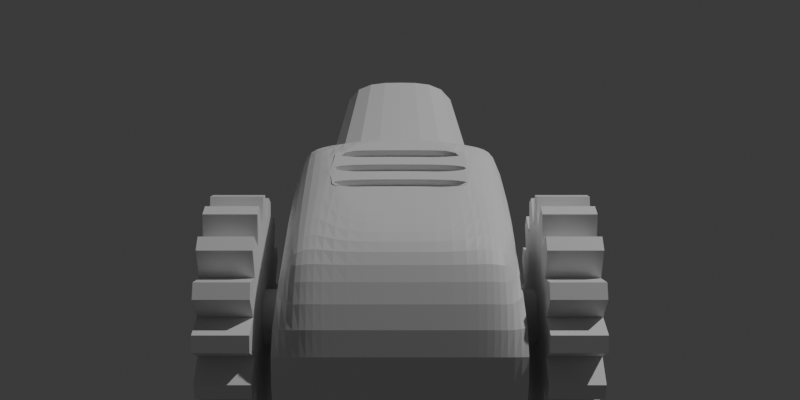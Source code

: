 # Source: grenade_launcher.blend  (saved by Blender 4.0.36; exported with 4.5.12 LTS)
import bpy
from mathutils import Matrix  # noqa: F401  (used for matrix-valued properties, if any)

bpy.ops.wm.read_factory_settings(use_empty=True)
scene = bpy.context.scene
scene.name = 'Scene'

# ---- collections
col_collection = bpy.data.collections.new('Collection'); scene.collection.children.link(col_collection)

# ---- materials (node trees are filled in below, after node groups)
mat_material = bpy.data.materials.new('Material')
mat_material.alpha_threshold = 0.0
mat_material.use_transparent_shadow = False
mat_material.roughness = 0.5
mat_material.line_color = (0.0, 0.0, 0.0, 1.0)

# ---- material node trees
mat_material.use_nodes = True; mat_material.node_tree.nodes.clear()
_N = mat_material.node_tree.nodes; _L = mat_material.node_tree.links
n0 = _N.new('ShaderNodeOutputMaterial'); n0.name = 'Material Output'; n0.location = (300, 300)
n1 = _N.new('ShaderNodeBsdfPrincipled'); n1.name = 'Principled BSDF'; n1.location = (10, 300)
n1.inputs[3].default_value = 1.45
_L.new(n1.outputs[0], n0.inputs[0])
n0.is_active_output = True

# ---- world
world_world = bpy.data.worlds.new('World'); scene.world = world_world
world_world.use_nodes = True; world_world.node_tree.nodes.clear()
_N = world_world.node_tree.nodes; _L = world_world.node_tree.links
n0 = _N.new('ShaderNodeOutputWorld'); n0.name = 'World Output'; n0.location = (300, 300)
n1 = _N.new('ShaderNodeBackground'); n1.name = 'Background'; n1.location = (10, 300)
n1.inputs[0].default_value = (0.05088, 0.05088, 0.05088, 1.0)
_L.new(n1.outputs[0], n0.inputs[0])
n0.is_active_output = True
world_world.color = (0.05088, 0.05088, 0.05088)
world_world.use_sun_shadow = False
world_world.sun_shadow_jitter_overblur = 0.0

# ---- cameras
cam_camera = bpy.data.cameras.new('Camera')
cam_camera.clip_end = 100.0
cam_camera.ortho_scale = 7.314

# ---- lights
light_light = bpy.data.lights.new('Light', 'POINT')
light_light.transmission_factor = 0.0
light_light.use_soft_falloff = False
light_light.energy = 1000.0
light_light.shadow_soft_size = 0.1
light_light.shadow_maximum_resolution = 0.006
light_light.use_absolute_resolution = True

# ---- meshes
me_cube = bpy.data.meshes.new('Cube')
me_cube.from_pydata([(-0.3312, 0.398, -0.4014), (-0.3312, -0.2115, -0.3264), (-0.3312, -0.4048, 0.0), (-0.3312, 0.398, 0.0), (-0.2541, 0.4631, -0.4014), (-0.2541, -0.122, 0.3264), (-0.2541, -0.2115, -0.3264), (-0.2541, 0.398, 0.4014), (-0.2541, 0.4631, 0.0), (-0.2541, -0.4048, 0.0), (0.0, 0.4631, -0.4014), (0.0, -0.1602, 0.3264), (0.0, -0.2115, -0.3264), (0.0, 0.398, 0.4014), (0.0, 0.4631, 0.0), (0.0, -0.4048, 0.0), (0.0, 0.4641, 0.3323), (-0.3298, -0.2026, 0.2452), (-0.3312, 0.398, 0.3323), (-0.2533, 0.4641, 0.3323), (-0.2541, -0.2448, 0.2702), (0.0, -0.2448, 0.2702), (0.0, 0.3572, 0.3964), (0.0, 0.03617, 0.3569), (-0.1948, 0.3572, 0.3964), (-0.1948, 0.03617, 0.3569), (-0.1948, 0.398, 0.4014), (-0.1948, -0.1602, 0.3264), (0.0, 0.3114, 0.3908), (0.0, 0.2655, 0.3851), (0.0, 0.2196, 0.3795), (0.0, 0.1738, 0.3738), (0.0, 0.1279, 0.3682), (0.0, 0.08204, 0.3625), (-0.1994, 0.3114, 0.3908), (-0.1994, 0.2655, 0.3851), (-0.1994, 0.2196, 0.3795), (-0.1994, 0.1738, 0.3738), (-0.1994, 0.1279, 0.3682), (-0.1994, 0.08204, 0.3625), (0.0, 0.3138, 0.3714), (0.0, 0.2679, 0.3657), (0.0, 0.222, 0.3601), (0.0, 0.1762, 0.3544), (0.0, 0.1303, 0.3488), (0.0, 0.08442, 0.3431), (-0.1994, 0.3138, 0.3714), (-0.1994, 0.2679, 0.3657), (-0.1994, 0.222, 0.3601), (-0.1994, 0.1762, 0.3544), (-0.1994, 0.1303, 0.3488), (-0.1994, 0.08442, 0.3431), (-0.1948, 0.4631, -0.4014), (-0.1948, -0.2115, -0.3264), (-0.1948, -0.2448, 0.2702), (-0.1948, -0.4048, 0.0), (-0.1948, 0.4631, 0.0), (-0.1948, 0.4641, 0.3323), (-0.2715, 0.2447, -0.08751), (-0.2222, 1.149, -0.05105), (0.0, 0.246, 0.3624), (0.0, 1.149, -0.05105), (-0.2703, 0.246, 0.3624), (-0.2205, 1.151, 0.3591), (0.0, 1.151, 0.3591), (0.0, 0.2447, -0.08751)], [], [(17, 5, 7, 18), (17, 20, 5), (1, 2, 3, 0), (6, 9, 2, 1), (18, 7, 19), (19, 57, 56, 8), (12, 15, 55, 53), (0, 3, 8, 4), (0, 4, 6, 1), (21, 11, 27, 54), (13, 26, 24, 22), (4, 52, 53, 6), (4, 8, 56, 52), (15, 21, 54, 55), (14, 56, 57, 16), (13, 16, 57, 26), (3, 18, 19, 8), (2, 17, 18, 3), (9, 20, 17, 2), (33, 39, 25, 23), (22, 24, 34, 28), (24, 26, 7, 5, 27, 25, 39, 38, 37, 36, 35, 34), (25, 27, 11, 23), (30, 36, 48, 42), (29, 35, 36, 30), (34, 35, 47, 46), (31, 37, 38, 32), (39, 33, 45, 51), (40, 46, 47, 41), (42, 48, 49, 43), (44, 50, 51, 45), (38, 39, 51, 50), (37, 31, 43, 49), (28, 34, 46, 40), (36, 37, 49, 48), (32, 38, 50, 44), (35, 29, 41, 47), (53, 52, 10, 12), (52, 56, 14, 10), (54, 27, 5, 20), (55, 54, 20, 9), (53, 55, 9, 6), (26, 57, 19, 7), (64, 61, 59, 63), (62, 63, 59, 58), (60, 64, 63, 62), (65, 58, 59, 61)])
_k = {(0, 1): 1.0, (0, 3): 0.27768, (1, 2): 1.0, (3, 18): 0.27768, (3, 8): 1.0, (8, 19): 1.0, (13, 26): 0.10335, (14, 56): 1.0, (16, 57): 0.06264, (2, 17): 1.0, (7, 19): 0.10335, (7, 26): 0.10335, (34, 35): 1.0, (36, 37): 1.0, (38, 39): 1.0, (28, 34): 1.0, (29, 35): 1.0, (30, 36): 1.0, (31, 37): 1.0, (32, 38): 1.0, (33, 39): 1.0, (40, 41): 1.0, (42, 43): 1.0, (44, 45): 1.0, (46, 47): 1.0, (48, 49): 1.0, (50, 51): 1.0, (40, 46): 1.0, (41, 47): 1.0, (42, 48): 1.0, (43, 49): 1.0, (44, 50): 1.0, (45, 51): 1.0, (8, 56): 1.0, (19, 57): 0.06264, (58, 62): 1.0, (58, 59): 0.10444, (59, 61): 1.0, (59, 63): 1.0, (62, 63): 0.10444, (63, 64): 1.0, (60, 62): 1.0}
me_cube.attributes.new('crease_edge', 'FLOAT', 'EDGE').data.foreach_set('value', [_k.get((min(e.vertices), max(e.vertices)), 0.0) for e in me_cube.edges])
_uv = me_cube.uv_layers.new(name='UVMap')
_uv.uv.foreach_set('vector', [0.6035, 0.0, 0.7917, 0.75, 0.7917, 0.5, 0.6035, 0.25, 0.6035, 1.0, 0.6035, 0.9167, 0.625, 0.9167, 0.375, 0.0, 0.5, 0.0, 0.5, 0.25, 0.375, 0.25, 0.375, 0.9167, 0.5, 0.9167, 0.5, 1.0, 0.375, 1.0, 0.8104, 0.4569, 0.7917, 0.5, 0.7414, 0.4713, 0.7414, 0.4713, 0.5775, 0.3671, 0.5, 0.345, 0.5, 0.3333, 0.375, 0.875, 0.5, 0.875, 0.5, 0.9071, 0.375, 0.9066, 0.375, 0.25, 0.5, 0.25, 0.5, 0.3333, 0.375, 0.3333, 0.125, 0.5, 0.2083, 0.5, 0.2083, 0.75, 0.125, 0.75, 0.6035, 0.875, 0.625, 0.875, 0.625, 0.9073, 0.6035, 0.9075, 0.75, 0.5, 0.7825, 0.5, 0.7827, 0.5167, 0.75, 0.5167, 0.2083, 0.5, 0.2193, 0.5, 0.2184, 0.75, 0.2083, 0.75, 0.375, 0.3333, 0.5, 0.3333, 0.5, 0.345, 0.375, 0.3443, 0.5, 0.875, 0.6035, 0.875, 0.6035, 0.9075, 0.5, 0.9071, 0.5, 0.375, 0.5, 0.345, 0.5775, 0.3671, 0.0, 0.0, 0.75, 0.5, 0.0, 0.0, 0.5775, 0.3671, 0.7825, 0.5, 0.5, 0.25, 0.8104, 0.4569, 0.7414, 0.4713, 0.5, 0.3333, 0.5, 0.0, 0.6035, 0.0, 0.6035, 0.25, 0.5, 0.25, 0.5, 0.9167, 0.6035, 0.9167, 0.6035, 1.0, 0.5, 1.0, 0.75, 0.6296, 0.7827, 0.6296, 0.7827, 0.6484, 0.75, 0.6484, 0.75, 0.5167, 0.7827, 0.5167, 0.7827, 0.5355, 0.75, 0.5355, 0.7827, 0.5167, 0.7825, 0.5, 0.7917, 0.5, 0.7917, 0.75, 0.7823, 0.75, 0.7827, 0.6484, 0.7827, 0.6296, 0.7827, 0.6108, 0.7827, 0.592, 0.7827, 0.5732, 0.7827, 0.5543, 0.7827, 0.5355, 0.7827, 0.6484, 0.7823, 0.75, 0.75, 0.75, 0.75, 0.6484, 0.75, 0.5732, 0.7827, 0.5732, 0.7827, 0.5732, 0.75, 0.5732, 0.75, 0.5543, 0.7827, 0.5543, 0.7827, 0.5732, 0.75, 0.5732, 0.7827, 0.5355, 0.7827, 0.5543, 0.7827, 0.5543, 0.7827, 0.5355, 0.75, 0.592, 0.7827, 0.592, 0.7827, 0.6108, 0.75, 0.6108, 0.7827, 0.6296, 0.75, 0.6296, 0.75, 0.6296, 0.7827, 0.6296, 0.75, 0.5355, 0.7827, 0.5355, 0.7827, 0.5543, 0.75, 0.5543, 0.75, 0.5732, 0.7827, 0.5732, 0.7827, 0.592, 0.75, 0.592, 0.75, 0.6108, 0.7827, 0.6108, 0.7827, 0.6296, 0.75, 0.6296, 0.7827, 0.6108, 0.7827, 0.6296, 0.7827, 0.6296, 0.7827, 0.6108, 0.7827, 0.592, 0.75, 0.592, 0.75, 0.592, 0.7827, 0.592, 0.75, 0.5355, 0.7827, 0.5355, 0.7827, 0.5355, 0.75, 0.5355, 0.7827, 0.5732, 0.7827, 0.592, 0.7827, 0.592, 0.7827, 0.5732, 0.75, 0.6108, 0.7827, 0.6108, 0.7827, 0.6108, 0.75, 0.6108, 0.7827, 0.5543, 0.75, 0.5543, 0.75, 0.5543, 0.7827, 0.5543, 0.2184, 0.75, 0.2193, 0.5, 0.25, 0.5, 0.25, 0.75, 0.375, 0.3443, 0.5, 0.345, 0.5, 0.375, 0.375, 0.375, 0.6035, 0.9075, 0.625, 0.9073, 0.625, 0.9167, 0.6035, 0.9167, 0.5, 0.9071, 0.6035, 0.9075, 0.6035, 0.9167, 0.5, 0.9167, 0.375, 0.9066, 0.5, 0.9071, 0.5, 0.9167, 0.375, 0.9167, 0.7825, 0.5, 0.5775, 0.3671, 0.7414, 0.4713, 0.7917, 0.5, 0.6035, 0.375, 0.5, 0.375, 0.5, 0.3333, 0.6035, 0.3333, 0.7414, 0.4713, 0.7414, 0.4713, 0.5, 0.3333, 0.5, 0.3333, 0.0, 0.0, 0.6035, 0.375, 0.7414, 0.4713, 0.7414, 0.4713, 0.0, 0.0, 0.5, 0.3333, 0.5, 0.3333, 0.5, 0.375])
me_cube.materials.append(mat_material)
me_cube.use_mirror_vertex_groups = False
me_cube.update()
me_cube_001 = bpy.data.meshes.new('Cube.001')
me_cube_001.from_pydata([(-0.5294, 0.07629, 0.02423), (-0.3819, 0.07629, 0.02423), (-0.5294, 0.07976, -0.006806), (-0.3819, 0.07976, -0.006806), (-0.5294, 0.07108, -0.03681), (-0.3819, 0.07108, -0.03681), (-0.5294, 0.05159, -0.06121), (-0.3819, 0.05159, -0.06121), (-0.5294, 0.02423, -0.07629), (-0.3819, 0.02423, -0.07629), (-0.5294, -0.006806, -0.07976), (-0.3819, -0.006806, -0.07976), (-0.5294, -0.03681, -0.07108), (-0.3819, -0.03681, -0.07108), (-0.5294, -0.06121, -0.05159), (-0.3819, -0.06121, -0.05159), (-0.5294, -0.07629, -0.02423), (-0.3819, -0.07629, -0.02423), (-0.5294, -0.07976, 0.006806), (-0.3819, -0.07976, 0.006806), (-0.5294, -0.07108, 0.03681), (-0.3819, -0.07108, 0.03681), (-0.5294, -0.05159, 0.06121), (-0.3819, -0.05159, 0.06121), (-0.5294, -0.02423, 0.07629), (-0.3819, -0.02423, 0.07629), (-0.5294, 0.006806, 0.07976), (-0.3819, 0.006806, 0.07976), (-0.5294, 0.03681, 0.07108), (-0.3819, 0.03681, 0.07108), (-0.5294, 0.06121, 0.05159), (-0.3819, 0.06121, 0.05159), (-0.3819, 0.07383, 0.3372), (-0.5294, 0.07383, 0.3372), (-0.5294, 0.1175, 0.3246), (-0.3819, 0.1175, 0.3246), (-0.3819, -0.06083, 0.3398), (-0.5294, -0.06083, 0.3398), (-0.5294, -0.01563, 0.3448), (-0.3819, -0.01563, 0.3448), (-0.3819, -0.1862, 0.2906), (-0.5294, -0.1862, 0.2906), (-0.5294, -0.1464, 0.3126), (-0.3819, -0.1464, 0.3126), (-0.3819, -0.2833, 0.1972), (-0.5294, -0.2833, 0.1972), (-0.5294, -0.2549, 0.2328), (-0.3819, -0.2549, 0.2328), (-0.3819, -0.3372, 0.07383), (-0.5294, -0.3372, 0.07383), (-0.5294, -0.3246, 0.1175), (-0.3819, -0.3246, 0.1175), (-0.3819, -0.3398, -0.06084), (-0.5294, -0.3398, -0.06084), (-0.5294, -0.3448, -0.01563), (-0.3819, -0.3448, -0.01563), (-0.3819, -0.2906, -0.1862), (-0.5294, -0.2906, -0.1862), (-0.5294, -0.3126, -0.1464), (-0.3819, -0.3126, -0.1464), (-0.3819, -0.1972, -0.2833), (-0.5294, -0.1972, -0.2833), (-0.5294, -0.2328, -0.2549), (-0.3819, -0.2328, -0.2549), (-0.3819, -0.07383, -0.3372), (-0.5294, -0.07383, -0.3372), (-0.5294, -0.1175, -0.3246), (-0.3819, -0.1175, -0.3246), (-0.3819, 0.06084, -0.3398), (-0.5294, 0.06084, -0.3398), (-0.5294, 0.01563, -0.3448), (-0.3819, 0.01563, -0.3448), (-0.3819, 0.1862, -0.2906), (-0.5294, 0.1862, -0.2906), (-0.5294, 0.1464, -0.3126), (-0.3819, 0.1464, -0.3126), (-0.3819, 0.2833, -0.1972), (-0.5294, 0.2833, -0.1972), (-0.5294, 0.2549, -0.2328), (-0.3819, 0.2549, -0.2328), (-0.3819, 0.3372, -0.07383), (-0.5294, 0.3372, -0.07383), (-0.5294, 0.3246, -0.1175), (-0.3819, 0.3246, -0.1175), (-0.5294, 0.3398, 0.06084), (-0.5294, 0.3448, 0.01563), (-0.3819, 0.3448, 0.01563), (-0.3819, 0.3398, 0.06084), (-0.5294, 0.3126, 0.1464), (-0.3819, 0.3126, 0.1464), (-0.3819, 0.2906, 0.1862), (-0.5294, 0.2906, 0.1862), (-0.3819, 0.1972, 0.2833), (-0.5294, 0.1972, 0.2833), (-0.5294, 0.2328, 0.2549), (-0.3819, 0.2328, 0.2549), (-0.5294, 0.2538, 0.08062), (-0.5294, 0.2653, -0.02264), (-0.3819, 0.2653, -0.02264), (-0.3819, 0.2538, 0.08062), (-0.5294, 0.2365, -0.1224), (-0.3819, 0.2365, -0.1224), (-0.5294, 0.1716, -0.2036), (-0.3819, 0.1716, -0.2036), (-0.5294, 0.08062, -0.2538), (-0.3819, 0.08062, -0.2538), (-0.5294, -0.02264, -0.2653), (-0.3819, -0.02264, -0.2653), (-0.5294, -0.1224, -0.2365), (-0.3819, -0.1224, -0.2365), (-0.5294, -0.2036, -0.1716), (-0.3819, -0.2036, -0.1716), (-0.5294, -0.2538, -0.08062), (-0.3819, -0.2538, -0.08062), (-0.5294, -0.2653, 0.02264), (-0.3819, -0.2653, 0.02264), (-0.5294, -0.2365, 0.1224), (-0.3819, -0.2365, 0.1224), (-0.5294, -0.1716, 0.2036), (-0.3819, -0.1716, 0.2036), (-0.5294, -0.08062, 0.2538), (-0.3819, -0.08062, 0.2538), (-0.5294, 0.02264, 0.2653), (-0.3819, 0.02264, 0.2653), (-0.5294, 0.1224, 0.2365), (-0.3819, 0.1224, 0.2365), (-0.5294, 0.2036, 0.1716), (-0.3819, 0.2036, 0.1716), (-4.273e-09, 0.07976, -0.006806), (-4.273e-09, 0.07629, 0.02423), (-4.273e-09, 0.07108, -0.03681), (-4.273e-09, 0.05159, -0.06121), (-4.273e-09, 0.02423, -0.07629), (-4.273e-09, -0.006806, -0.07976), (-4.273e-09, -0.03681, -0.07108), (-4.273e-09, -0.06121, -0.05159), (-4.273e-09, -0.07629, -0.02423), (-4.273e-09, -0.07976, 0.006806), (-4.273e-09, -0.07108, 0.03681), (-4.273e-09, -0.05159, 0.06121), (-4.273e-09, -0.02423, 0.07629), (-4.273e-09, 0.006806, 0.07976), (-4.273e-09, 0.03681, 0.07108), (-4.273e-09, 0.06121, 0.05159), (0.5294, 0.07629, 0.02423), (0.3819, 0.07629, 0.02423), (0.5294, 0.07976, -0.006806), (0.3819, 0.07976, -0.006806), (0.5294, 0.07108, -0.03681), (0.3819, 0.07108, -0.03681), (0.5294, 0.05159, -0.06121), (0.3819, 0.05159, -0.06121), (0.5294, 0.02423, -0.07629), (0.3819, 0.02423, -0.07629), (0.5294, -0.006806, -0.07976), (0.3819, -0.006806, -0.07976), (0.5294, -0.03681, -0.07108), (0.3819, -0.03681, -0.07108), (0.5294, -0.06121, -0.05159), (0.3819, -0.06121, -0.05159), (0.5294, -0.07629, -0.02423), (0.3819, -0.07629, -0.02423), (0.5294, -0.07976, 0.006806), (0.3819, -0.07976, 0.006806), (0.5294, -0.07108, 0.03681), (0.3819, -0.07108, 0.03681), (0.5294, -0.05159, 0.06121), (0.3819, -0.05159, 0.06121), (0.5294, -0.02423, 0.07629), (0.3819, -0.02423, 0.07629), (0.5294, 0.006806, 0.07976), (0.3819, 0.006806, 0.07976), (0.5294, 0.03681, 0.07108), (0.3819, 0.03681, 0.07108), (0.5294, 0.06121, 0.05159), (0.3819, 0.06121, 0.05159), (0.3819, 0.07383, 0.3372), (0.5294, 0.07383, 0.3372), (0.5294, 0.1175, 0.3246), (0.3819, 0.1175, 0.3246), (0.3819, -0.06083, 0.3398), (0.5294, -0.06083, 0.3398), (0.5294, -0.01563, 0.3448), (0.3819, -0.01563, 0.3448), (0.3819, -0.1862, 0.2906), (0.5294, -0.1862, 0.2906), (0.5294, -0.1464, 0.3126), (0.3819, -0.1464, 0.3126), (0.3819, -0.2833, 0.1972), (0.5294, -0.2833, 0.1972), (0.5294, -0.2549, 0.2328), (0.3819, -0.2549, 0.2328), (0.3819, -0.3372, 0.07383), (0.5294, -0.3372, 0.07383), (0.5294, -0.3246, 0.1175), (0.3819, -0.3246, 0.1175), (0.3819, -0.3398, -0.06084), (0.5294, -0.3398, -0.06084), (0.5294, -0.3448, -0.01563), (0.3819, -0.3448, -0.01563), (0.3819, -0.2906, -0.1862), (0.5294, -0.2906, -0.1862), (0.5294, -0.3126, -0.1464), (0.3819, -0.3126, -0.1464), (0.3819, -0.1972, -0.2833), (0.5294, -0.1972, -0.2833), (0.5294, -0.2328, -0.2549), (0.3819, -0.2328, -0.2549), (0.3819, -0.07383, -0.3372), (0.5294, -0.07383, -0.3372), (0.5294, -0.1175, -0.3246), (0.3819, -0.1175, -0.3246), (0.3819, 0.06084, -0.3398), (0.5294, 0.06084, -0.3398), (0.5294, 0.01563, -0.3448), (0.3819, 0.01563, -0.3448), (0.3819, 0.1862, -0.2906), (0.5294, 0.1862, -0.2906), (0.5294, 0.1464, -0.3126), (0.3819, 0.1464, -0.3126), (0.3819, 0.2833, -0.1972), (0.5294, 0.2833, -0.1972), (0.5294, 0.2549, -0.2328), (0.3819, 0.2549, -0.2328), (0.3819, 0.3372, -0.07383), (0.5294, 0.3372, -0.07383), (0.5294, 0.3246, -0.1175), (0.3819, 0.3246, -0.1175), (0.5294, 0.3398, 0.06084), (0.5294, 0.3448, 0.01563), (0.3819, 0.3448, 0.01563), (0.3819, 0.3398, 0.06084), (0.5294, 0.3126, 0.1464), (0.3819, 0.3126, 0.1464), (0.3819, 0.2906, 0.1862), (0.5294, 0.2906, 0.1862), (0.3819, 0.1972, 0.2833), (0.5294, 0.1972, 0.2833), (0.5294, 0.2328, 0.2549), (0.3819, 0.2328, 0.2549), (0.5294, 0.2538, 0.08062), (0.5294, 0.2653, -0.02264), (0.3819, 0.2653, -0.02264), (0.3819, 0.2538, 0.08062), (0.5294, 0.2365, -0.1224), (0.3819, 0.2365, -0.1224), (0.5294, 0.1716, -0.2036), (0.3819, 0.1716, -0.2036), (0.5294, 0.08062, -0.2538), (0.3819, 0.08062, -0.2538), (0.5294, -0.02264, -0.2653), (0.3819, -0.02264, -0.2653), (0.5294, -0.1224, -0.2365), (0.3819, -0.1224, -0.2365), (0.5294, -0.2036, -0.1716), (0.3819, -0.2036, -0.1716), (0.5294, -0.2538, -0.08062), (0.3819, -0.2538, -0.08062), (0.5294, -0.2653, 0.02264), (0.3819, -0.2653, 0.02264), (0.5294, -0.2365, 0.1224), (0.3819, -0.2365, 0.1224), (0.5294, -0.1716, 0.2036), (0.3819, -0.1716, 0.2036), (0.5294, -0.08062, 0.2538), (0.3819, -0.08062, 0.2538), (0.5294, 0.02264, 0.2653), (0.3819, 0.02264, 0.2653), (0.5294, 0.1224, 0.2365), (0.3819, 0.1224, 0.2365), (0.5294, 0.2036, 0.1716), (0.3819, 0.2036, 0.1716)], [], [(96, 99, 87, 84), (101, 100, 82, 83), (100, 101, 76, 77), (103, 105, 75, 72), (107, 106, 70, 71), (107, 109, 67, 64), (109, 111, 63, 60), (112, 110, 57, 58), (115, 114, 54, 55), (115, 117, 51, 48), (119, 118, 46, 47), (119, 121, 43, 40), (122, 120, 37, 38), (125, 124, 34, 35), (13, 11, 133, 134), (125, 127, 95, 92), (99, 96, 88, 89), (0, 2, 4, 6, 8, 10, 12, 14, 16, 18, 20, 22, 24, 26, 28, 30), (33, 32, 35, 34), (124, 122, 33, 34), (123, 125, 35, 32), (122, 123, 32, 33), (37, 36, 39, 38), (121, 123, 39, 36), (120, 121, 36, 37), (123, 122, 38, 39), (41, 40, 43, 42), (118, 119, 40, 41), (121, 120, 42, 43), (120, 118, 41, 42), (45, 44, 47, 46), (118, 116, 45, 46), (117, 119, 47, 44), (116, 117, 44, 45), (49, 48, 51, 50), (114, 115, 48, 49), (117, 116, 50, 51), (116, 114, 49, 50), (53, 52, 55, 54), (114, 112, 53, 54), (113, 115, 55, 52), (112, 113, 52, 53), (57, 56, 59, 58), (111, 113, 59, 56), (110, 111, 56, 57), (113, 112, 58, 59), (61, 60, 63, 62), (108, 109, 60, 61), (111, 110, 62, 63), (110, 108, 61, 62), (65, 64, 67, 66), (106, 107, 64, 65), (109, 108, 66, 67), (108, 106, 65, 66), (69, 68, 71, 70), (106, 104, 69, 70), (105, 107, 71, 68), (104, 105, 68, 69), (73, 72, 75, 74), (102, 103, 72, 73), (105, 104, 74, 75), (104, 102, 73, 74), (77, 76, 79, 78), (103, 102, 78, 79), (102, 100, 77, 78), (101, 103, 79, 76), (81, 80, 83, 82), (100, 97, 81, 82), (98, 101, 83, 80), (97, 98, 80, 81), (84, 87, 86, 85), (97, 96, 84, 85), (98, 97, 85, 86), (99, 98, 86, 87), (91, 90, 89, 88), (96, 126, 91, 88), (127, 99, 89, 90), (126, 127, 90, 91), (93, 92, 95, 94), (124, 125, 92, 93), (127, 126, 94, 95), (126, 124, 93, 94), (2, 0, 96, 97), (1, 3, 98, 99), (4, 2, 97, 100), (3, 5, 101, 98), (6, 4, 100, 102), (5, 7, 103, 101), (8, 6, 102, 104), (7, 9, 105, 103), (10, 8, 104, 106), (9, 11, 107, 105), (12, 10, 106, 108), (11, 13, 109, 107), (14, 12, 108, 110), (13, 15, 111, 109), (16, 14, 110, 112), (15, 17, 113, 111), (18, 16, 112, 114), (17, 19, 115, 113), (20, 18, 114, 116), (19, 21, 117, 115), (22, 20, 116, 118), (21, 23, 119, 117), (24, 22, 118, 120), (23, 25, 121, 119), (26, 24, 120, 122), (25, 27, 123, 121), (28, 26, 122, 124), (27, 29, 125, 123), (30, 28, 124, 126), (29, 31, 127, 125), (0, 30, 126, 96), (31, 1, 99, 127), (21, 19, 137, 138), (29, 27, 141, 142), (7, 5, 130, 131), (15, 13, 134, 135), (23, 21, 138, 139), (31, 29, 142, 143), (9, 7, 131, 132), (17, 15, 135, 136), (25, 23, 139, 140), (3, 1, 129, 128), (1, 31, 143, 129), (11, 9, 132, 133), (19, 17, 136, 137), (27, 25, 140, 141), (5, 3, 128, 130), (240, 228, 231, 243), (245, 227, 226, 244), (244, 221, 220, 245), (247, 216, 219, 249), (251, 215, 214, 250), (251, 208, 211, 253), (253, 204, 207, 255), (256, 202, 201, 254), (259, 199, 198, 258), (259, 192, 195, 261), (263, 191, 190, 262), (263, 184, 187, 265), (266, 182, 181, 264), (269, 179, 178, 268), (157, 134, 133, 155), (269, 236, 239, 271), (243, 233, 232, 240), (144, 174, 172, 170, 168, 166, 164, 162, 160, 158, 156, 154, 152, 150, 148, 146), (177, 178, 179, 176), (268, 178, 177, 266), (267, 176, 179, 269), (266, 177, 176, 267), (181, 182, 183, 180), (265, 180, 183, 267), (264, 181, 180, 265), (267, 183, 182, 266), (185, 186, 187, 184), (262, 185, 184, 263), (265, 187, 186, 264), (264, 186, 185, 262), (189, 190, 191, 188), (262, 190, 189, 260), (261, 188, 191, 263), (260, 189, 188, 261), (193, 194, 195, 192), (258, 193, 192, 259), (261, 195, 194, 260), (260, 194, 193, 258), (197, 198, 199, 196), (258, 198, 197, 256), (257, 196, 199, 259), (256, 197, 196, 257), (201, 202, 203, 200), (255, 200, 203, 257), (254, 201, 200, 255), (257, 203, 202, 256), (205, 206, 207, 204), (252, 205, 204, 253), (255, 207, 206, 254), (254, 206, 205, 252), (209, 210, 211, 208), (250, 209, 208, 251), (253, 211, 210, 252), (252, 210, 209, 250), (213, 214, 215, 212), (250, 214, 213, 248), (249, 212, 215, 251), (248, 213, 212, 249), (217, 218, 219, 216), (246, 217, 216, 247), (249, 219, 218, 248), (248, 218, 217, 246), (221, 222, 223, 220), (247, 223, 222, 246), (246, 222, 221, 244), (245, 220, 223, 247), (225, 226, 227, 224), (244, 226, 225, 241), (242, 224, 227, 245), (241, 225, 224, 242), (228, 229, 230, 231), (241, 229, 228, 240), (242, 230, 229, 241), (243, 231, 230, 242), (235, 232, 233, 234), (240, 232, 235, 270), (271, 234, 233, 243), (270, 235, 234, 271), (237, 238, 239, 236), (268, 237, 236, 269), (271, 239, 238, 270), (270, 238, 237, 268), (146, 241, 240, 144), (145, 243, 242, 147), (148, 244, 241, 146), (147, 242, 245, 149), (150, 246, 244, 148), (149, 245, 247, 151), (152, 248, 246, 150), (151, 247, 249, 153), (154, 250, 248, 152), (153, 249, 251, 155), (156, 252, 250, 154), (155, 251, 253, 157), (158, 254, 252, 156), (157, 253, 255, 159), (160, 256, 254, 158), (159, 255, 257, 161), (162, 258, 256, 160), (161, 257, 259, 163), (164, 260, 258, 162), (163, 259, 261, 165), (166, 262, 260, 164), (165, 261, 263, 167), (168, 264, 262, 166), (167, 263, 265, 169), (170, 266, 264, 168), (169, 265, 267, 171), (172, 268, 266, 170), (171, 267, 269, 173), (174, 270, 268, 172), (173, 269, 271, 175), (144, 240, 270, 174), (175, 271, 243, 145), (165, 138, 137, 163), (173, 142, 141, 171), (151, 131, 130, 149), (159, 135, 134, 157), (167, 139, 138, 165), (175, 143, 142, 173), (153, 132, 131, 151), (161, 136, 135, 159), (169, 140, 139, 167), (147, 128, 129, 145), (145, 129, 143, 175), (155, 133, 132, 153), (163, 137, 136, 161), (171, 141, 140, 169), (149, 130, 128, 147)])
_k = {(96, 97): 1.0, (98, 99): 1.0, (96, 99): 1.0, (97, 98): 1.0, (97, 100): 1.0, (98, 101): 1.0, (100, 101): 1.0, (100, 102): 1.0, (101, 103): 1.0, (102, 103): 1.0, (102, 104): 1.0, (103, 105): 1.0, (104, 105): 1.0, (104, 106): 1.0, (105, 107): 1.0, (106, 107): 1.0, (106, 108): 1.0, (107, 109): 1.0, (108, 109): 1.0, (108, 110): 1.0, (109, 111): 1.0, (110, 111): 1.0, (110, 112): 1.0, (111, 113): 1.0, (112, 113): 1.0, (112, 114): 1.0, (113, 115): 1.0, (114, 115): 1.0, (114, 116): 1.0, (115, 117): 1.0, (116, 117): 1.0, (116, 118): 1.0, (117, 119): 1.0, (118, 119): 1.0, (118, 120): 1.0, (119, 121): 1.0, (120, 121): 1.0, (120, 122): 1.0, (121, 123): 1.0, (122, 123): 1.0, (122, 124): 1.0, (123, 125): 1.0, (124, 125): 1.0, (124, 126): 1.0, (125, 127): 1.0, (126, 127): 1.0, (96, 126): 1.0, (99, 127): 1.0, (32, 33): 1.0, (33, 34): 1.0, (32, 35): 1.0, (34, 35): 1.0, (34, 124): 1.0, (35, 125): 1.0, (33, 122): 1.0, (32, 123): 1.0, (36, 37): 1.0, (37, 38): 1.0, (36, 39): 1.0, (38, 39): 1.0, (37, 120): 1.0, (38, 122): 1.0, (39, 123): 1.0, (36, 121): 1.0, (40, 41): 1.0, (41, 42): 1.0, (40, 43): 1.0, (42, 43): 1.0, (43, 121): 1.0, (40, 119): 1.0, (41, 118): 1.0, (42, 120): 1.0, (44, 45): 1.0, (45, 46): 1.0, (44, 47): 1.0, (46, 47): 1.0, (46, 118): 1.0, (47, 119): 1.0, (45, 116): 1.0, (44, 117): 1.0, (48, 49): 1.0, (49, 50): 1.0, (48, 51): 1.0, (50, 51): 1.0, (51, 117): 1.0, (48, 115): 1.0, (49, 114): 1.0, (50, 116): 1.0, (52, 53): 1.0, (53, 54): 1.0, (52, 55): 1.0, (54, 55): 1.0, (54, 114): 1.0, (55, 115): 1.0, (53, 112): 1.0, (52, 113): 1.0, (56, 57): 1.0, (57, 58): 1.0, (56, 59): 1.0, (58, 59): 1.0, (57, 110): 1.0, (58, 112): 1.0, (59, 113): 1.0, (56, 111): 1.0, (60, 61): 1.0, (61, 62): 1.0, (60, 63): 1.0, (62, 63): 1.0, (63, 111): 1.0, (60, 109): 1.0, (61, 108): 1.0, (62, 110): 1.0, (64, 65): 1.0, (65, 66): 1.0, (64, 67): 1.0, (66, 67): 1.0, (67, 109): 1.0, (64, 107): 1.0, (65, 106): 1.0, (66, 108): 1.0, (68, 69): 1.0, (69, 70): 1.0, (68, 71): 1.0, (70, 71): 1.0, (70, 106): 1.0, (71, 107): 1.0, (69, 104): 1.0, (68, 105): 1.0, (72, 73): 1.0, (73, 74): 1.0, (72, 75): 1.0, (74, 75): 1.0, (75, 105): 1.0, (72, 103): 1.0, (73, 102): 1.0, (74, 104): 1.0, (76, 77): 1.0, (77, 78): 1.0, (76, 79): 1.0, (78, 79): 1.0, (76, 101): 1.0, (77, 100): 1.0, (78, 102): 1.0, (79, 103): 1.0, (80, 81): 1.0, (81, 82): 1.0, (80, 83): 1.0, (82, 83): 1.0, (82, 100): 1.0, (83, 101): 1.0, (81, 97): 1.0, (80, 98): 1.0, (84, 85): 1.0, (86, 87): 1.0, (84, 87): 1.0, (85, 86): 1.0, (87, 99): 1.0, (84, 96): 1.0, (85, 97): 1.0, (86, 98): 1.0, (88, 89): 1.0, (90, 91): 1.0, (88, 91): 1.0, (89, 90): 1.0, (88, 96): 1.0, (89, 99): 1.0, (91, 126): 1.0, (90, 127): 1.0, (92, 93): 1.0, (93, 94): 1.0, (92, 95): 1.0, (94, 95): 1.0, (95, 127): 1.0, (92, 125): 1.0, (93, 124): 1.0, (94, 126): 1.0, (0, 2): 1.0, (1, 3): 1.0, (2, 4): 1.0, (3, 5): 1.0, (4, 6): 1.0, (5, 7): 1.0, (6, 8): 1.0, (7, 9): 1.0, (8, 10): 1.0, (9, 11): 1.0, (10, 12): 1.0, (11, 13): 1.0, (12, 14): 1.0, (13, 15): 1.0, (14, 16): 1.0, (15, 17): 1.0, (16, 18): 1.0, (17, 19): 1.0, (18, 20): 1.0, (19, 21): 1.0, (20, 22): 1.0, (21, 23): 1.0, (22, 24): 1.0, (23, 25): 1.0, (24, 26): 1.0, (25, 27): 1.0, (26, 28): 1.0, (27, 29): 1.0, (28, 30): 1.0, (29, 31): 1.0, (0, 30): 1.0, (1, 31): 1.0, (128, 129): 1.0, (128, 130): 1.0, (130, 131): 1.0, (131, 132): 1.0, (132, 133): 1.0, (133, 134): 1.0, (134, 135): 1.0, (135, 136): 1.0, (136, 137): 1.0, (137, 138): 1.0, (138, 139): 1.0, (139, 140): 1.0, (140, 141): 1.0, (141, 142): 1.0, (142, 143): 1.0, (129, 143): 1.0, (240, 241): 1.0, (242, 243): 1.0, (240, 243): 1.0, (241, 242): 1.0, (241, 244): 1.0, (242, 245): 1.0, (244, 245): 1.0, (244, 246): 1.0, (245, 247): 1.0, (246, 247): 1.0, (246, 248): 1.0, (247, 249): 1.0, (248, 249): 1.0, (248, 250): 1.0, (249, 251): 1.0, (250, 251): 1.0, (250, 252): 1.0, (251, 253): 1.0, (252, 253): 1.0, (252, 254): 1.0, (253, 255): 1.0, (254, 255): 1.0, (254, 256): 1.0, (255, 257): 1.0, (256, 257): 1.0, (256, 258): 1.0, (257, 259): 1.0, (258, 259): 1.0, (258, 260): 1.0, (259, 261): 1.0, (260, 261): 1.0, (260, 262): 1.0, (261, 263): 1.0, (262, 263): 1.0, (262, 264): 1.0, (263, 265): 1.0, (264, 265): 1.0, (264, 266): 1.0, (265, 267): 1.0, (266, 267): 1.0, (266, 268): 1.0, (267, 269): 1.0, (268, 269): 1.0, (268, 270): 1.0, (269, 271): 1.0, (270, 271): 1.0, (240, 270): 1.0, (243, 271): 1.0, (176, 177): 1.0, (177, 178): 1.0, (176, 179): 1.0, (178, 179): 1.0, (178, 268): 1.0, (179, 269): 1.0, (177, 266): 1.0, (176, 267): 1.0, (180, 181): 1.0, (181, 182): 1.0, (180, 183): 1.0, (182, 183): 1.0, (181, 264): 1.0, (182, 266): 1.0, (183, 267): 1.0, (180, 265): 1.0, (184, 185): 1.0, (185, 186): 1.0, (184, 187): 1.0, (186, 187): 1.0, (187, 265): 1.0, (184, 263): 1.0, (185, 262): 1.0, (186, 264): 1.0, (188, 189): 1.0, (189, 190): 1.0, (188, 191): 1.0, (190, 191): 1.0, (190, 262): 1.0, (191, 263): 1.0, (189, 260): 1.0, (188, 261): 1.0, (192, 193): 1.0, (193, 194): 1.0, (192, 195): 1.0, (194, 195): 1.0, (195, 261): 1.0, (192, 259): 1.0, (193, 258): 1.0, (194, 260): 1.0, (196, 197): 1.0, (197, 198): 1.0, (196, 199): 1.0, (198, 199): 1.0, (198, 258): 1.0, (199, 259): 1.0, (197, 256): 1.0, (196, 257): 1.0, (200, 201): 1.0, (201, 202): 1.0, (200, 203): 1.0, (202, 203): 1.0, (201, 254): 1.0, (202, 256): 1.0, (203, 257): 1.0, (200, 255): 1.0, (204, 205): 1.0, (205, 206): 1.0, (204, 207): 1.0, (206, 207): 1.0, (207, 255): 1.0, (204, 253): 1.0, (205, 252): 1.0, (206, 254): 1.0, (208, 209): 1.0, (209, 210): 1.0, (208, 211): 1.0, (210, 211): 1.0, (211, 253): 1.0, (208, 251): 1.0, (209, 250): 1.0, (210, 252): 1.0, (212, 213): 1.0, (213, 214): 1.0, (212, 215): 1.0, (214, 215): 1.0, (214, 250): 1.0, (215, 251): 1.0, (213, 248): 1.0, (212, 249): 1.0, (216, 217): 1.0, (217, 218): 1.0, (216, 219): 1.0, (218, 219): 1.0, (219, 249): 1.0, (216, 247): 1.0, (217, 246): 1.0, (218, 248): 1.0, (220, 221): 1.0, (221, 222): 1.0, (220, 223): 1.0, (222, 223): 1.0, (220, 245): 1.0, (221, 244): 1.0, (222, 246): 1.0, (223, 247): 1.0, (224, 225): 1.0, (225, 226): 1.0, (224, 227): 1.0, (226, 227): 1.0, (226, 244): 1.0, (227, 245): 1.0, (225, 241): 1.0, (224, 242): 1.0, (228, 229): 1.0, (230, 231): 1.0, (228, 231): 1.0, (229, 230): 1.0, (231, 243): 1.0, (228, 240): 1.0, (229, 241): 1.0, (230, 242): 1.0, (232, 233): 1.0, (234, 235): 1.0, (232, 235): 1.0, (233, 234): 1.0, (232, 240): 1.0, (233, 243): 1.0, (235, 270): 1.0, (234, 271): 1.0, (236, 237): 1.0, (237, 238): 1.0, (236, 239): 1.0, (238, 239): 1.0, (239, 271): 1.0, (236, 269): 1.0, (237, 268): 1.0, (238, 270): 1.0, (144, 146): 1.0, (145, 147): 1.0, (146, 148): 1.0, (147, 149): 1.0, (148, 150): 1.0, (149, 151): 1.0, (150, 152): 1.0, (151, 153): 1.0, (152, 154): 1.0, (153, 155): 1.0, (154, 156): 1.0, (155, 157): 1.0, (156, 158): 1.0, (157, 159): 1.0, (158, 160): 1.0, (159, 161): 1.0, (160, 162): 1.0, (161, 163): 1.0, (162, 164): 1.0, (163, 165): 1.0, (164, 166): 1.0, (165, 167): 1.0, (166, 168): 1.0, (167, 169): 1.0, (168, 170): 1.0, (169, 171): 1.0, (170, 172): 1.0, (171, 173): 1.0, (172, 174): 1.0, (173, 175): 1.0, (144, 174): 1.0, (145, 175): 1.0}
me_cube_001.attributes.new('crease_edge', 'FLOAT', 'EDGE').data.foreach_set('value', [_k.get((min(e.vertices), max(e.vertices)), 0.0) for e in me_cube_001.edges])
_uv = me_cube_001.uv_layers.new(name='UVMap')
_uv.uv.foreach_set('vector', [0.0, 0.5, 0.0, 1.0, 0.0, 1.0, 0.0, 0.5, 0.875, 1.0, 0.875, 0.5, 0.875, 0.5, 0.875, 1.0, 0.875, 0.5, 0.875, 1.0, 0.875, 1.0, 0.875, 0.5, 0.4717, 0.3418, 0.49, 0.25, 0.49, 0.25, 0.4717, 0.3418, 0.6875, 1.0, 0.6875, 0.5, 0.6875, 0.5, 0.6875, 1.0, 0.4717, 0.1582, 0.4197, 0.08029, 0.4197, 0.08029, 0.4717, 0.1582, 0.4197, 0.08029, 0.3418, 0.02827, 0.3418, 0.02827, 0.4197, 0.08029, 0.75, 0.01, 0.8418, 0.02827, 0.8418, 0.02827, 0.75, 0.01, 0.4375, 1.0, 0.4375, 0.5, 0.4375, 0.5, 0.4375, 1.0, 0.1582, 0.02827, 0.08029, 0.08029, 0.08029, 0.08029, 0.1582, 0.02827, 0.3125, 1.0, 0.3125, 0.5, 0.3125, 0.5, 0.3125, 1.0, 0.02827, 0.1582, 0.01, 0.25, 0.01, 0.25, 0.02827, 0.1582, 0.5283, 0.3418, 0.51, 0.25, 0.51, 0.25, 0.5283, 0.3418, 0.125, 1.0, 0.125, 0.5, 0.125, 0.5, 0.125, 1.0, 0.301, 0.199, 0.3167, 0.2224, 0.3167, 0.2224, 0.301, 0.199, 0.08029, 0.4197, 0.1582, 0.4717, 0.1582, 0.4717, 0.08029, 0.4197, 0.0, 1.0, 0.0, 0.5, 0.0, 0.5, 0.0, 1.0, 0.75, 0.3221, 0.7776, 0.3167, 0.801, 0.301, 0.8167, 0.2776, 0.8221, 0.25, 0.8167, 0.2224, 0.801, 0.199, 0.7776, 0.1833, 0.75, 0.1779, 0.7224, 0.1833, 0.699, 0.199, 0.6833, 0.2224, 0.6779, 0.25, 0.6833, 0.2776, 0.699, 0.301, 0.7224, 0.3167, 0.1875, 0.5, 0.1875, 1.0, 0.125, 1.0, 0.125, 0.5, 0.5803, 0.4197, 0.5283, 0.3418, 0.5283, 0.3418, 0.5803, 0.4197, 0.02827, 0.3418, 0.08029, 0.4197, 0.08029, 0.4197, 0.02827, 0.3418, 0.1875, 0.5, 0.1875, 1.0, 0.1875, 1.0, 0.1875, 0.5, 0.25, 0.5, 0.25, 1.0, 0.1875, 1.0, 0.1875, 0.5, 0.01, 0.25, 0.02827, 0.3418, 0.02827, 0.3418, 0.01, 0.25, 0.25, 0.5, 0.25, 1.0, 0.25, 1.0, 0.25, 0.5, 0.1875, 1.0, 0.1875, 0.5, 0.1875, 0.5, 0.1875, 1.0, 0.3125, 0.5, 0.3125, 1.0, 0.25, 1.0, 0.25, 0.5, 0.3125, 0.5, 0.3125, 1.0, 0.3125, 1.0, 0.3125, 0.5, 0.25, 1.0, 0.25, 0.5, 0.25, 0.5, 0.25, 1.0, 0.51, 0.25, 0.5283, 0.1582, 0.5283, 0.1582, 0.51, 0.25, 0.375, 0.5, 0.375, 1.0, 0.3125, 1.0, 0.3125, 0.5, 0.5283, 0.1582, 0.5803, 0.08029, 0.5803, 0.08029, 0.5283, 0.1582, 0.08029, 0.08029, 0.02827, 0.1582, 0.02827, 0.1582, 0.08029, 0.08029, 0.375, 0.5, 0.375, 1.0, 0.375, 1.0, 0.375, 0.5, 0.4375, 0.5, 0.4375, 1.0, 0.375, 1.0, 0.375, 0.5, 0.4375, 0.5, 0.4375, 1.0, 0.4375, 1.0, 0.4375, 0.5, 0.375, 1.0, 0.375, 0.5, 0.375, 0.5, 0.375, 1.0, 0.5803, 0.08029, 0.6582, 0.02827, 0.6582, 0.02827, 0.5803, 0.08029, 0.5, 0.5, 0.5, 1.0, 0.4375, 1.0, 0.4375, 0.5, 0.6582, 0.02827, 0.75, 0.01, 0.75, 0.01, 0.6582, 0.02827, 0.25, 0.01, 0.1582, 0.02827, 0.1582, 0.02827, 0.25, 0.01, 0.5, 0.5, 0.5, 1.0, 0.5, 1.0, 0.5, 0.5, 0.5625, 0.5, 0.5625, 1.0, 0.5, 1.0, 0.5, 0.5, 0.3418, 0.02827, 0.25, 0.01, 0.25, 0.01, 0.3418, 0.02827, 0.5625, 0.5, 0.5625, 1.0, 0.5625, 1.0, 0.5625, 0.5, 0.5, 1.0, 0.5, 0.5, 0.5, 0.5, 0.5, 1.0, 0.625, 0.5, 0.625, 1.0, 0.5625, 1.0, 0.5625, 0.5, 0.625, 0.5, 0.625, 1.0, 0.625, 1.0, 0.625, 0.5, 0.5625, 1.0, 0.5625, 0.5, 0.5625, 0.5, 0.5625, 1.0, 0.8418, 0.02827, 0.9197, 0.08029, 0.9197, 0.08029, 0.8418, 0.02827, 0.6875, 0.5, 0.6875, 1.0, 0.625, 1.0, 0.625, 0.5, 0.6875, 0.5, 0.6875, 1.0, 0.6875, 1.0, 0.6875, 0.5, 0.625, 1.0, 0.625, 0.5, 0.625, 0.5, 0.625, 1.0, 0.9197, 0.08029, 0.9717, 0.1582, 0.9717, 0.1582, 0.9197, 0.08029, 0.75, 0.5, 0.75, 1.0, 0.6875, 1.0, 0.6875, 0.5, 0.9717, 0.1582, 0.99, 0.25, 0.99, 0.25, 0.9717, 0.1582, 0.49, 0.25, 0.4717, 0.1582, 0.4717, 0.1582, 0.49, 0.25, 0.75, 0.5, 0.75, 1.0, 0.75, 1.0, 0.75, 0.5, 0.8125, 0.5, 0.8125, 1.0, 0.75, 1.0, 0.75, 0.5, 0.8125, 0.5, 0.8125, 1.0, 0.8125, 1.0, 0.8125, 0.5, 0.75, 1.0, 0.75, 0.5, 0.75, 0.5, 0.75, 1.0, 0.99, 0.25, 0.9717, 0.3418, 0.9717, 0.3418, 0.99, 0.25, 0.875, 0.5, 0.875, 1.0, 0.8125, 1.0, 0.8125, 0.5, 0.8125, 1.0, 0.8125, 0.5, 0.8125, 0.5, 0.8125, 1.0, 0.9717, 0.3418, 0.9197, 0.4197, 0.9197, 0.4197, 0.9717, 0.3418, 0.4197, 0.4197, 0.4717, 0.3418, 0.4717, 0.3418, 0.4197, 0.4197, 0.9375, 0.5, 0.9375, 1.0, 0.875, 1.0, 0.875, 0.5, 0.9197, 0.4197, 0.8418, 0.4717, 0.8418, 0.4717, 0.9197, 0.4197, 0.3418, 0.4717, 0.4197, 0.4197, 0.4197, 0.4197, 0.3418, 0.4717, 0.9375, 0.5, 0.9375, 1.0, 0.9375, 1.0, 0.9375, 0.5, 1.0, 0.5, 1.0, 1.0, 0.9375, 1.0, 0.9375, 0.5, 0.8418, 0.4717, 0.75, 0.49, 0.75, 0.49, 0.8418, 0.4717, 0.9375, 1.0, 0.9375, 0.5, 0.9375, 0.5, 0.9375, 1.0, 0.25, 0.49, 0.3418, 0.4717, 0.3418, 0.4717, 0.25, 0.49, 0.0625, 0.5, 0.0625, 1.0, 0.0, 1.0, 0.0, 0.5, 0.75, 0.49, 0.6582, 0.4717, 0.6582, 0.4717, 0.75, 0.49, 0.1582, 0.4717, 0.25, 0.49, 0.25, 0.49, 0.1582, 0.4717, 0.0625, 0.5, 0.0625, 1.0, 0.0625, 1.0, 0.0625, 0.5, 0.125, 0.5, 0.125, 1.0, 0.0625, 1.0, 0.0625, 0.5, 0.125, 0.5, 0.125, 1.0, 0.125, 1.0, 0.125, 0.5, 0.0625, 1.0, 0.0625, 0.5, 0.0625, 0.5, 0.0625, 1.0, 0.6582, 0.4717, 0.5803, 0.4197, 0.5803, 0.4197, 0.6582, 0.4717, 0.7776, 0.3167, 0.75, 0.3221, 0.75, 0.49, 0.8418, 0.4717, 0.25, 0.3221, 0.2776, 0.3167, 0.3418, 0.4717, 0.25, 0.49, 0.801, 0.301, 0.7776, 0.3167, 0.8418, 0.4717, 0.9197, 0.4197, 0.2776, 0.3167, 0.301, 0.301, 0.4197, 0.4197, 0.3418, 0.4717, 0.8167, 0.2776, 0.801, 0.301, 0.9197, 0.4197, 0.9717, 0.3418, 0.301, 0.301, 0.3167, 0.2776, 0.4717, 0.3418, 0.4197, 0.4197, 0.8221, 0.25, 0.8167, 0.2776, 0.9717, 0.3418, 0.99, 0.25, 0.3167, 0.2776, 0.3221, 0.25, 0.49, 0.25, 0.4717, 0.3418, 0.8167, 0.2224, 0.8221, 0.25, 0.99, 0.25, 0.9717, 0.1582, 0.3221, 0.25, 0.3167, 0.2224, 0.4717, 0.1582, 0.49, 0.25, 0.801, 0.199, 0.8167, 0.2224, 0.9717, 0.1582, 0.9197, 0.08029, 0.3167, 0.2224, 0.301, 0.199, 0.4197, 0.08029, 0.4717, 0.1582, 0.7776, 0.1833, 0.801, 0.199, 0.9197, 0.08029, 0.8418, 0.02827, 0.301, 0.199, 0.2776, 0.1833, 0.3418, 0.02827, 0.4197, 0.08029, 0.75, 0.1779, 0.7776, 0.1833, 0.8418, 0.02827, 0.75, 0.01, 0.2776, 0.1833, 0.25, 0.1779, 0.25, 0.01, 0.3418, 0.02827, 0.7224, 0.1833, 0.75, 0.1779, 0.75, 0.01, 0.6582, 0.02827, 0.25, 0.1779, 0.2224, 0.1833, 0.1582, 0.02827, 0.25, 0.01, 0.699, 0.199, 0.7224, 0.1833, 0.6582, 0.02827, 0.5803, 0.08029, 0.2224, 0.1833, 0.199, 0.199, 0.08029, 0.08029, 0.1582, 0.02827, 0.6833, 0.2224, 0.699, 0.199, 0.5803, 0.08029, 0.5283, 0.1582, 0.199, 0.199, 0.1833, 0.2224, 0.02827, 0.1582, 0.08029, 0.08029, 0.6779, 0.25, 0.6833, 0.2224, 0.5283, 0.1582, 0.51, 0.25, 0.1833, 0.2224, 0.1779, 0.25, 0.01, 0.25, 0.02827, 0.1582, 0.6833, 0.2776, 0.6779, 0.25, 0.51, 0.25, 0.5283, 0.3418, 0.1779, 0.25, 0.1833, 0.2776, 0.02827, 0.3418, 0.01, 0.25, 0.699, 0.301, 0.6833, 0.2776, 0.5283, 0.3418, 0.5803, 0.4197, 0.1833, 0.2776, 0.199, 0.301, 0.08029, 0.4197, 0.02827, 0.3418, 0.7224, 0.3167, 0.699, 0.301, 0.5803, 0.4197, 0.6582, 0.4717, 0.199, 0.301, 0.2224, 0.3167, 0.1582, 0.4717, 0.08029, 0.4197, 0.75, 0.3221, 0.7224, 0.3167, 0.6582, 0.4717, 0.75, 0.49, 0.2224, 0.3167, 0.25, 0.3221, 0.25, 0.49, 0.1582, 0.4717, 0.199, 0.199, 0.2224, 0.1833, 0.2224, 0.1833, 0.199, 0.199, 0.199, 0.301, 0.1833, 0.2776, 0.1833, 0.2776, 0.199, 0.301, 0.3167, 0.2776, 0.301, 0.301, 0.301, 0.301, 0.3167, 0.2776, 0.2776, 0.1833, 0.301, 0.199, 0.301, 0.199, 0.2776, 0.1833, 0.1833, 0.2224, 0.199, 0.199, 0.199, 0.199, 0.1833, 0.2224, 0.2224, 0.3167, 0.199, 0.301, 0.199, 0.301, 0.2224, 0.3167, 0.3221, 0.25, 0.3167, 0.2776, 0.3167, 0.2776, 0.3221, 0.25, 0.25, 0.1779, 0.2776, 0.1833, 0.2776, 0.1833, 0.25, 0.1779, 0.1779, 0.25, 0.1833, 0.2224, 0.1833, 0.2224, 0.1779, 0.25, 0.2776, 0.3167, 0.25, 0.3221, 0.25, 0.3221, 0.2776, 0.3167, 0.25, 0.3221, 0.2224, 0.3167, 0.2224, 0.3167, 0.25, 0.3221, 0.3167, 0.2224, 0.3221, 0.25, 0.3221, 0.25, 0.3167, 0.2224, 0.2224, 0.1833, 0.25, 0.1779, 0.25, 0.1779, 0.2224, 0.1833, 0.1833, 0.2776, 0.1779, 0.25, 0.1779, 0.25, 0.1833, 0.2776, 0.301, 0.301, 0.2776, 0.3167, 0.2776, 0.3167, 0.301, 0.301, 0.0, 0.5, 0.0, 0.5, 0.0, 1.0, 0.0, 1.0, 0.875, 1.0, 0.875, 1.0, 0.875, 0.5, 0.875, 0.5, 0.875, 0.5, 0.875, 0.5, 0.875, 1.0, 0.875, 1.0, 0.4717, 0.3418, 0.4717, 0.3418, 0.49, 0.25, 0.49, 0.25, 0.6875, 1.0, 0.6875, 1.0, 0.6875, 0.5, 0.6875, 0.5, 0.4717, 0.1582, 0.4717, 0.1582, 0.4197, 0.08029, 0.4197, 0.08029, 0.4197, 0.08029, 0.4197, 0.08029, 0.3418, 0.02827, 0.3418, 0.02827, 0.75, 0.01, 0.75, 0.01, 0.8418, 0.02827, 0.8418, 0.02827, 0.4375, 1.0, 0.4375, 1.0, 0.4375, 0.5, 0.4375, 0.5, 0.1582, 0.02827, 0.1582, 0.02827, 0.08029, 0.08029, 0.08029, 0.08029, 0.3125, 1.0, 0.3125, 1.0, 0.3125, 0.5, 0.3125, 0.5, 0.02827, 0.1582, 0.02827, 0.1582, 0.01, 0.25, 0.01, 0.25, 0.5283, 0.3418, 0.5283, 0.3418, 0.51, 0.25, 0.51, 0.25, 0.125, 1.0, 0.125, 1.0, 0.125, 0.5, 0.125, 0.5, 0.301, 0.199, 0.301, 0.199, 0.3167, 0.2224, 0.3167, 0.2224, 0.08029, 0.4197, 0.08029, 0.4197, 0.1582, 0.4717, 0.1582, 0.4717, 0.0, 1.0, 0.0, 1.0, 0.0, 0.5, 0.0, 0.5, 0.75, 0.3221, 0.7224, 0.3167, 0.699, 0.301, 0.6833, 0.2776, 0.6779, 0.25, 0.6833, 0.2224, 0.699, 0.199, 0.7224, 0.1833, 0.75, 0.1779, 0.7776, 0.1833, 0.801, 0.199, 0.8167, 0.2224, 0.8221, 0.25, 0.8167, 0.2776, 0.801, 0.301, 0.7776, 0.3167, 0.1875, 0.5, 0.125, 0.5, 0.125, 1.0, 0.1875, 1.0, 0.5803, 0.4197, 0.5803, 0.4197, 0.5283, 0.3418, 0.5283, 0.3418, 0.02827, 0.3418, 0.02827, 0.3418, 0.08029, 0.4197, 0.08029, 0.4197, 0.1875, 0.5, 0.1875, 0.5, 0.1875, 1.0, 0.1875, 1.0, 0.25, 0.5, 0.1875, 0.5, 0.1875, 1.0, 0.25, 1.0, 0.01, 0.25, 0.01, 0.25, 0.02827, 0.3418, 0.02827, 0.3418, 0.25, 0.5, 0.25, 0.5, 0.25, 1.0, 0.25, 1.0, 0.1875, 1.0, 0.1875, 1.0, 0.1875, 0.5, 0.1875, 0.5, 0.3125, 0.5, 0.25, 0.5, 0.25, 1.0, 0.3125, 1.0, 0.3125, 0.5, 0.3125, 0.5, 0.3125, 1.0, 0.3125, 1.0, 0.25, 1.0, 0.25, 1.0, 0.25, 0.5, 0.25, 0.5, 0.51, 0.25, 0.51, 0.25, 0.5283, 0.1582, 0.5283, 0.1582, 0.375, 0.5, 0.3125, 0.5, 0.3125, 1.0, 0.375, 1.0, 0.5283, 0.1582, 0.5283, 0.1582, 0.5803, 0.08029, 0.5803, 0.08029, 0.08029, 0.08029, 0.08029, 0.08029, 0.02827, 0.1582, 0.02827, 0.1582, 0.375, 0.5, 0.375, 0.5, 0.375, 1.0, 0.375, 1.0, 0.4375, 0.5, 0.375, 0.5, 0.375, 1.0, 0.4375, 1.0, 0.4375, 0.5, 0.4375, 0.5, 0.4375, 1.0, 0.4375, 1.0, 0.375, 1.0, 0.375, 1.0, 0.375, 0.5, 0.375, 0.5, 0.5803, 0.08029, 0.5803, 0.08029, 0.6582, 0.02827, 0.6582, 0.02827, 0.5, 0.5, 0.4375, 0.5, 0.4375, 1.0, 0.5, 1.0, 0.6582, 0.02827, 0.6582, 0.02827, 0.75, 0.01, 0.75, 0.01, 0.25, 0.01, 0.25, 0.01, 0.1582, 0.02827, 0.1582, 0.02827, 0.5, 0.5, 0.5, 0.5, 0.5, 1.0, 0.5, 1.0, 0.5625, 0.5, 0.5, 0.5, 0.5, 1.0, 0.5625, 1.0, 0.3418, 0.02827, 0.3418, 0.02827, 0.25, 0.01, 0.25, 0.01, 0.5625, 0.5, 0.5625, 0.5, 0.5625, 1.0, 0.5625, 1.0, 0.5, 1.0, 0.5, 1.0, 0.5, 0.5, 0.5, 0.5, 0.625, 0.5, 0.5625, 0.5, 0.5625, 1.0, 0.625, 1.0, 0.625, 0.5, 0.625, 0.5, 0.625, 1.0, 0.625, 1.0, 0.5625, 1.0, 0.5625, 1.0, 0.5625, 0.5, 0.5625, 0.5, 0.8418, 0.02827, 0.8418, 0.02827, 0.9197, 0.08029, 0.9197, 0.08029, 0.6875, 0.5, 0.625, 0.5, 0.625, 1.0, 0.6875, 1.0, 0.6875, 0.5, 0.6875, 0.5, 0.6875, 1.0, 0.6875, 1.0, 0.625, 1.0, 0.625, 1.0, 0.625, 0.5, 0.625, 0.5, 0.9197, 0.08029, 0.9197, 0.08029, 0.9717, 0.1582, 0.9717, 0.1582, 0.75, 0.5, 0.6875, 0.5, 0.6875, 1.0, 0.75, 1.0, 0.9717, 0.1582, 0.9717, 0.1582, 0.99, 0.25, 0.99, 0.25, 0.49, 0.25, 0.49, 0.25, 0.4717, 0.1582, 0.4717, 0.1582, 0.75, 0.5, 0.75, 0.5, 0.75, 1.0, 0.75, 1.0, 0.8125, 0.5, 0.75, 0.5, 0.75, 1.0, 0.8125, 1.0, 0.8125, 0.5, 0.8125, 0.5, 0.8125, 1.0, 0.8125, 1.0, 0.75, 1.0, 0.75, 1.0, 0.75, 0.5, 0.75, 0.5, 0.99, 0.25, 0.99, 0.25, 0.9717, 0.3418, 0.9717, 0.3418, 0.875, 0.5, 0.8125, 0.5, 0.8125, 1.0, 0.875, 1.0, 0.8125, 1.0, 0.8125, 1.0, 0.8125, 0.5, 0.8125, 0.5, 0.9717, 0.3418, 0.9717, 0.3418, 0.9197, 0.4197, 0.9197, 0.4197, 0.4197, 0.4197, 0.4197, 0.4197, 0.4717, 0.3418, 0.4717, 0.3418, 0.9375, 0.5, 0.875, 0.5, 0.875, 1.0, 0.9375, 1.0, 0.9197, 0.4197, 0.9197, 0.4197, 0.8418, 0.4717, 0.8418, 0.4717, 0.3418, 0.4717, 0.3418, 0.4717, 0.4197, 0.4197, 0.4197, 0.4197, 0.9375, 0.5, 0.9375, 0.5, 0.9375, 1.0, 0.9375, 1.0, 1.0, 0.5, 0.9375, 0.5, 0.9375, 1.0, 1.0, 1.0, 0.8418, 0.4717, 0.8418, 0.4717, 0.75, 0.49, 0.75, 0.49, 0.9375, 1.0, 0.9375, 1.0, 0.9375, 0.5, 0.9375, 0.5, 0.25, 0.49, 0.25, 0.49, 0.3418, 0.4717, 0.3418, 0.4717, 0.0625, 0.5, 0.0, 0.5, 0.0, 1.0, 0.0625, 1.0, 0.75, 0.49, 0.75, 0.49, 0.6582, 0.4717, 0.6582, 0.4717, 0.1582, 0.4717, 0.1582, 0.4717, 0.25, 0.49, 0.25, 0.49, 0.0625, 0.5, 0.0625, 0.5, 0.0625, 1.0, 0.0625, 1.0, 0.125, 0.5, 0.0625, 0.5, 0.0625, 1.0, 0.125, 1.0, 0.125, 0.5, 0.125, 0.5, 0.125, 1.0, 0.125, 1.0, 0.0625, 1.0, 0.0625, 1.0, 0.0625, 0.5, 0.0625, 0.5, 0.6582, 0.4717, 0.6582, 0.4717, 0.5803, 0.4197, 0.5803, 0.4197, 0.7776, 0.3167, 0.8418, 0.4717, 0.75, 0.49, 0.75, 0.3221, 0.25, 0.3221, 0.25, 0.49, 0.3418, 0.4717, 0.2776, 0.3167, 0.801, 0.301, 0.9197, 0.4197, 0.8418, 0.4717, 0.7776, 0.3167, 0.2776, 0.3167, 0.3418, 0.4717, 0.4197, 0.4197, 0.301, 0.301, 0.8167, 0.2776, 0.9717, 0.3418, 0.9197, 0.4197, 0.801, 0.301, 0.301, 0.301, 0.4197, 0.4197, 0.4717, 0.3418, 0.3167, 0.2776, 0.8221, 0.25, 0.99, 0.25, 0.9717, 0.3418, 0.8167, 0.2776, 0.3167, 0.2776, 0.4717, 0.3418, 0.49, 0.25, 0.3221, 0.25, 0.8167, 0.2224, 0.9717, 0.1582, 0.99, 0.25, 0.8221, 0.25, 0.3221, 0.25, 0.49, 0.25, 0.4717, 0.1582, 0.3167, 0.2224, 0.801, 0.199, 0.9197, 0.08029, 0.9717, 0.1582, 0.8167, 0.2224, 0.3167, 0.2224, 0.4717, 0.1582, 0.4197, 0.08029, 0.301, 0.199, 0.7776, 0.1833, 0.8418, 0.02827, 0.9197, 0.08029, 0.801, 0.199, 0.301, 0.199, 0.4197, 0.08029, 0.3418, 0.02827, 0.2776, 0.1833, 0.75, 0.1779, 0.75, 0.01, 0.8418, 0.02827, 0.7776, 0.1833, 0.2776, 0.1833, 0.3418, 0.02827, 0.25, 0.01, 0.25, 0.1779, 0.7224, 0.1833, 0.6582, 0.02827, 0.75, 0.01, 0.75, 0.1779, 0.25, 0.1779, 0.25, 0.01, 0.1582, 0.02827, 0.2224, 0.1833, 0.699, 0.199, 0.5803, 0.08029, 0.6582, 0.02827, 0.7224, 0.1833, 0.2224, 0.1833, 0.1582, 0.02827, 0.08029, 0.08029, 0.199, 0.199, 0.6833, 0.2224, 0.5283, 0.1582, 0.5803, 0.08029, 0.699, 0.199, 0.199, 0.199, 0.08029, 0.08029, 0.02827, 0.1582, 0.1833, 0.2224, 0.6779, 0.25, 0.51, 0.25, 0.5283, 0.1582, 0.6833, 0.2224, 0.1833, 0.2224, 0.02827, 0.1582, 0.01, 0.25, 0.1779, 0.25, 0.6833, 0.2776, 0.5283, 0.3418, 0.51, 0.25, 0.6779, 0.25, 0.1779, 0.25, 0.01, 0.25, 0.02827, 0.3418, 0.1833, 0.2776, 0.699, 0.301, 0.5803, 0.4197, 0.5283, 0.3418, 0.6833, 0.2776, 0.1833, 0.2776, 0.02827, 0.3418, 0.08029, 0.4197, 0.199, 0.301, 0.7224, 0.3167, 0.6582, 0.4717, 0.5803, 0.4197, 0.699, 0.301, 0.199, 0.301, 0.08029, 0.4197, 0.1582, 0.4717, 0.2224, 0.3167, 0.75, 0.3221, 0.75, 0.49, 0.6582, 0.4717, 0.7224, 0.3167, 0.2224, 0.3167, 0.1582, 0.4717, 0.25, 0.49, 0.25, 0.3221, 0.199, 0.199, 0.199, 0.199, 0.2224, 0.1833, 0.2224, 0.1833, 0.199, 0.301, 0.199, 0.301, 0.1833, 0.2776, 0.1833, 0.2776, 0.3167, 0.2776, 0.3167, 0.2776, 0.301, 0.301, 0.301, 0.301, 0.2776, 0.1833, 0.2776, 0.1833, 0.301, 0.199, 0.301, 0.199, 0.1833, 0.2224, 0.1833, 0.2224, 0.199, 0.199, 0.199, 0.199, 0.2224, 0.3167, 0.2224, 0.3167, 0.199, 0.301, 0.199, 0.301, 0.3221, 0.25, 0.3221, 0.25, 0.3167, 0.2776, 0.3167, 0.2776, 0.25, 0.1779, 0.25, 0.1779, 0.2776, 0.1833, 0.2776, 0.1833, 0.1779, 0.25, 0.1779, 0.25, 0.1833, 0.2224, 0.1833, 0.2224, 0.2776, 0.3167, 0.2776, 0.3167, 0.25, 0.3221, 0.25, 0.3221, 0.25, 0.3221, 0.25, 0.3221, 0.2224, 0.3167, 0.2224, 0.3167, 0.3167, 0.2224, 0.3167, 0.2224, 0.3221, 0.25, 0.3221, 0.25, 0.2224, 0.1833, 0.2224, 0.1833, 0.25, 0.1779, 0.25, 0.1779, 0.1833, 0.2776, 0.1833, 0.2776, 0.1779, 0.25, 0.1779, 0.25, 0.301, 0.301, 0.301, 0.301, 0.2776, 0.3167, 0.2776, 0.3167])
me_cube_001.materials.append(mat_material)
me_cube_001.use_mirror_vertex_groups = False
me_cube_001.update()

# ---- objects
ob_cube = bpy.data.objects.new('Cube', me_cube)
ob_light = bpy.data.objects.new('Light', light_light)
ob_camera = bpy.data.objects.new('Camera', cam_camera)
ob_cube_001 = bpy.data.objects.new('Cube.001', me_cube_001)

# ---- transforms, parenting, visibility, modifiers, constraints
ob_cube.location = (0.0, 0.0, 0.0)
ob_cube.lock_rotations_4d = False
ob_cube.empty_display_type = 'ARROWS'
ob_cube.lineart.crease_threshold = 0.0
_m = ob_cube.modifiers.new('Mirror', 'MIRROR')
_m.use_clip = True
_m = ob_cube.modifiers.new('Subdivision', 'SUBSURF')
_m.levels = 2
ob_light.location = (4.076, 1.005, 5.904)
ob_light.rotation_euler = (0.6503, 0.05522, 1.866)
ob_light.lock_rotations_4d = False
ob_light.empty_display_type = 'ARROWS'
ob_light.color = (0.0, 0.0, 0.0, 0.0)
ob_light.lineart.crease_threshold = 0.0
ob_camera.location = (0.0, -2.807, 1.487)
ob_camera.rotation_euler = (1.188, -0.0, 0.0)
ob_camera.lock_rotations_4d = False
ob_camera.empty_display_type = 'ARROWS'
ob_camera.color = (0.0, 0.0, 0.0, 0.0)
ob_camera.display_type = 'WIRE'
ob_camera.lineart.crease_threshold = 0.0
ob_cube_001.parent = ob_cube
ob_cube_001.location = (0.0, 0.0, 0.0)
ob_cube_001.lock_rotations_4d = False
ob_cube_001.empty_display_type = 'ARROWS'
ob_cube_001.lineart.crease_threshold = 0.0
_m = ob_cube_001.modifiers.new('Subdivision', 'SUBSURF')
_m.levels = 2

# ---- collection membership
col_collection.objects.link(ob_cube)
col_collection.objects.link(ob_light)
col_collection.objects.link(ob_camera)
col_collection.objects.link(ob_cube_001)

# ---- scene / render settings (as saved in the file)
scene.camera = ob_camera
scene.frame_start = 1; scene.frame_end = 6; scene.frame_set(1)
scene.render.engine = 'BLENDER_EEVEE_NEXT'
scene.render.resolution_x = 256
scene.render.resolution_y = 128
scene.render.fps = 12
scene.cycles.sampling_pattern = 'TABULATED_SOBOL'
bpy.context.view_layer.update()
